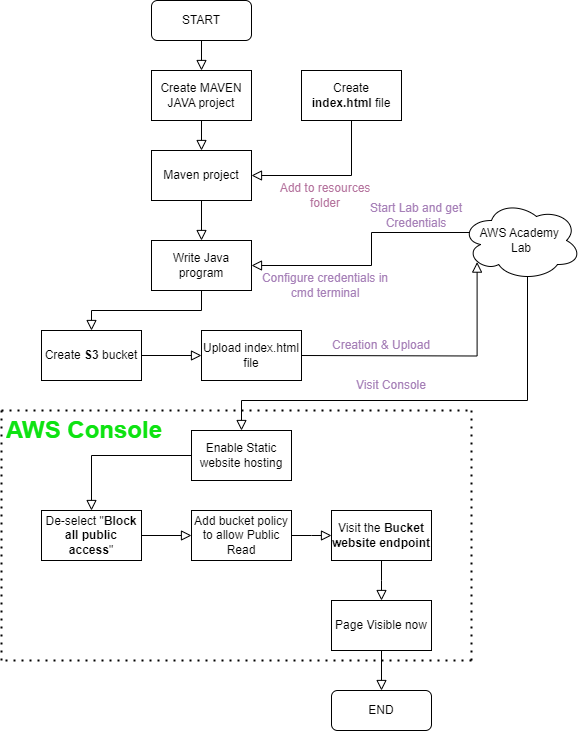

The diagram above was exported from draw.io. Its source (the exported page's mxGraphModel, read from the mxfile embedded in the PNG):
<mxGraphModel dx="1434" dy="788" grid="1" gridSize="10" guides="1" tooltips="1" connect="1" arrows="1" fold="1" page="1" pageScale="1" pageWidth="827" pageHeight="1169" math="0" shadow="0">
  <root>
    <mxCell id="WIyWlLk6GJQsqaUBKTNV-0" />
    <mxCell id="WIyWlLk6GJQsqaUBKTNV-1" parent="WIyWlLk6GJQsqaUBKTNV-0" />
    <mxCell id="WIyWlLk6GJQsqaUBKTNV-2" value="" style="rounded=0;html=1;jettySize=auto;orthogonalLoop=1;fontSize=11;endArrow=block;endFill=0;endSize=8;strokeWidth=1;shadow=0;labelBackgroundColor=none;edgeStyle=orthogonalEdgeStyle;" parent="WIyWlLk6GJQsqaUBKTNV-1" source="WIyWlLk6GJQsqaUBKTNV-3" edge="1">
      <mxGeometry relative="1" as="geometry">
        <mxPoint x="400" y="150" as="targetPoint" />
      </mxGeometry>
    </mxCell>
    <mxCell id="WIyWlLk6GJQsqaUBKTNV-3" value="START" style="rounded=1;whiteSpace=wrap;html=1;fontSize=12;glass=0;strokeWidth=1;shadow=0;labelBackgroundColor=default;" parent="WIyWlLk6GJQsqaUBKTNV-1" vertex="1">
      <mxGeometry x="350" y="80" width="100" height="40" as="geometry" />
    </mxCell>
    <mxCell id="2mUQvZUu-cj1WCtb6_Uw-1" value="Create &lt;b&gt;index.html &lt;/b&gt;file" style="rounded=0;whiteSpace=wrap;html=1;" parent="WIyWlLk6GJQsqaUBKTNV-1" vertex="1">
      <mxGeometry x="500" y="150" width="100" height="50" as="geometry" />
    </mxCell>
    <mxCell id="2mUQvZUu-cj1WCtb6_Uw-2" value="Write Java program" style="rounded=0;whiteSpace=wrap;html=1;" parent="WIyWlLk6GJQsqaUBKTNV-1" vertex="1">
      <mxGeometry x="350" y="320" width="100" height="50" as="geometry" />
    </mxCell>
    <mxCell id="2mUQvZUu-cj1WCtb6_Uw-3" value="" style="rounded=0;html=1;jettySize=auto;orthogonalLoop=1;fontSize=11;endArrow=block;endFill=0;endSize=8;strokeWidth=1;shadow=0;labelBackgroundColor=none;edgeStyle=orthogonalEdgeStyle;entryX=0.5;entryY=0;entryDx=0;entryDy=0;exitX=0.5;exitY=1;exitDx=0;exitDy=0;" parent="WIyWlLk6GJQsqaUBKTNV-1" source="2mUQvZUu-cj1WCtb6_Uw-7" target="2mUQvZUu-cj1WCtb6_Uw-2" edge="1">
      <mxGeometry relative="1" as="geometry">
        <mxPoint x="400" y="200" as="sourcePoint" />
        <mxPoint x="410" y="160" as="targetPoint" />
      </mxGeometry>
    </mxCell>
    <mxCell id="2mUQvZUu-cj1WCtb6_Uw-5" value="" style="rounded=0;html=1;jettySize=auto;orthogonalLoop=1;fontSize=11;endArrow=block;endFill=0;endSize=8;strokeWidth=1;shadow=0;labelBackgroundColor=none;edgeStyle=orthogonalEdgeStyle;exitX=0.5;exitY=1;exitDx=0;exitDy=0;entryX=1;entryY=0.5;entryDx=0;entryDy=0;" parent="WIyWlLk6GJQsqaUBKTNV-1" source="2mUQvZUu-cj1WCtb6_Uw-1" target="2mUQvZUu-cj1WCtb6_Uw-7" edge="1">
      <mxGeometry relative="1" as="geometry">
        <mxPoint x="410" y="210" as="sourcePoint" />
        <mxPoint x="460" y="290" as="targetPoint" />
      </mxGeometry>
    </mxCell>
    <mxCell id="2mUQvZUu-cj1WCtb6_Uw-0" value="Create MAVEN JAVA project" style="rounded=0;whiteSpace=wrap;html=1;" parent="WIyWlLk6GJQsqaUBKTNV-1" vertex="1">
      <mxGeometry x="350" y="150" width="100" height="50" as="geometry" />
    </mxCell>
    <mxCell id="2mUQvZUu-cj1WCtb6_Uw-7" value="Maven project" style="rounded=0;whiteSpace=wrap;html=1;" parent="WIyWlLk6GJQsqaUBKTNV-1" vertex="1">
      <mxGeometry x="350" y="230" width="100" height="50" as="geometry" />
    </mxCell>
    <mxCell id="2mUQvZUu-cj1WCtb6_Uw-8" value="" style="rounded=0;html=1;jettySize=auto;orthogonalLoop=1;fontSize=11;endArrow=block;endFill=0;endSize=8;strokeWidth=1;shadow=0;labelBackgroundColor=none;edgeStyle=orthogonalEdgeStyle;exitX=0.5;exitY=1;exitDx=0;exitDy=0;" parent="WIyWlLk6GJQsqaUBKTNV-1" source="2mUQvZUu-cj1WCtb6_Uw-0" edge="1">
      <mxGeometry relative="1" as="geometry">
        <mxPoint x="410" y="290" as="sourcePoint" />
        <mxPoint x="400" y="230" as="targetPoint" />
      </mxGeometry>
    </mxCell>
    <mxCell id="2mUQvZUu-cj1WCtb6_Uw-9" value="Add to resources folder" style="text;html=1;strokeColor=none;fillColor=none;align=center;verticalAlign=middle;whiteSpace=wrap;rounded=0;fontColor=#B5739D;" parent="WIyWlLk6GJQsqaUBKTNV-1" vertex="1">
      <mxGeometry x="464" y="260" width="120" height="30" as="geometry" />
    </mxCell>
    <mxCell id="2mUQvZUu-cj1WCtb6_Uw-10" value="Create &lt;b&gt;S3 &lt;/b&gt;bucket" style="rounded=0;whiteSpace=wrap;html=1;" parent="WIyWlLk6GJQsqaUBKTNV-1" vertex="1">
      <mxGeometry x="240" y="410" width="100" height="50" as="geometry" />
    </mxCell>
    <mxCell id="2mUQvZUu-cj1WCtb6_Uw-11" value="" style="rounded=0;html=1;jettySize=auto;orthogonalLoop=1;fontSize=11;endArrow=block;endFill=0;endSize=8;strokeWidth=1;shadow=0;labelBackgroundColor=none;edgeStyle=orthogonalEdgeStyle;entryX=0.5;entryY=0;entryDx=0;entryDy=0;exitX=0.5;exitY=1;exitDx=0;exitDy=0;" parent="WIyWlLk6GJQsqaUBKTNV-1" source="2mUQvZUu-cj1WCtb6_Uw-2" target="2mUQvZUu-cj1WCtb6_Uw-10" edge="1">
      <mxGeometry relative="1" as="geometry">
        <mxPoint x="410" y="290" as="sourcePoint" />
        <mxPoint x="410" y="330" as="targetPoint" />
      </mxGeometry>
    </mxCell>
    <mxCell id="2mUQvZUu-cj1WCtb6_Uw-12" value="Upload index.html file" style="rounded=0;whiteSpace=wrap;html=1;" parent="WIyWlLk6GJQsqaUBKTNV-1" vertex="1">
      <mxGeometry x="400" y="410" width="100" height="50" as="geometry" />
    </mxCell>
    <mxCell id="2mUQvZUu-cj1WCtb6_Uw-13" value="" style="rounded=0;html=1;jettySize=auto;orthogonalLoop=1;fontSize=11;endArrow=block;endFill=0;endSize=8;strokeWidth=1;shadow=0;labelBackgroundColor=none;edgeStyle=orthogonalEdgeStyle;entryX=0;entryY=0.5;entryDx=0;entryDy=0;exitX=1;exitY=0.5;exitDx=0;exitDy=0;" parent="WIyWlLk6GJQsqaUBKTNV-1" source="2mUQvZUu-cj1WCtb6_Uw-10" target="2mUQvZUu-cj1WCtb6_Uw-12" edge="1">
      <mxGeometry relative="1" as="geometry">
        <mxPoint x="410" y="290" as="sourcePoint" />
        <mxPoint x="410" y="330" as="targetPoint" />
      </mxGeometry>
    </mxCell>
    <mxCell id="2mUQvZUu-cj1WCtb6_Uw-14" value="AWS Academy&amp;nbsp;&lt;br&gt;Lab" style="ellipse;shape=cloud;whiteSpace=wrap;html=1;" parent="WIyWlLk6GJQsqaUBKTNV-1" vertex="1">
      <mxGeometry x="660" y="280" width="120" height="80" as="geometry" />
    </mxCell>
    <mxCell id="2mUQvZUu-cj1WCtb6_Uw-16" value="" style="rounded=0;html=1;jettySize=auto;orthogonalLoop=1;fontSize=11;endArrow=block;endFill=0;endSize=8;strokeWidth=1;shadow=0;labelBackgroundColor=none;edgeStyle=orthogonalEdgeStyle;entryX=0.13;entryY=0.77;entryDx=0;entryDy=0;entryPerimeter=0;" parent="WIyWlLk6GJQsqaUBKTNV-1" target="2mUQvZUu-cj1WCtb6_Uw-14" edge="1">
      <mxGeometry relative="1" as="geometry">
        <mxPoint x="500" y="435" as="sourcePoint" />
        <mxPoint x="410" y="445" as="targetPoint" />
      </mxGeometry>
    </mxCell>
    <mxCell id="2mUQvZUu-cj1WCtb6_Uw-17" value="" style="rounded=0;html=1;jettySize=auto;orthogonalLoop=1;fontSize=11;endArrow=block;endFill=0;endSize=8;strokeWidth=1;shadow=0;labelBackgroundColor=none;edgeStyle=orthogonalEdgeStyle;entryX=1;entryY=0.5;entryDx=0;entryDy=0;exitX=0.07;exitY=0.4;exitDx=0;exitDy=0;exitPerimeter=0;" parent="WIyWlLk6GJQsqaUBKTNV-1" source="2mUQvZUu-cj1WCtb6_Uw-14" target="2mUQvZUu-cj1WCtb6_Uw-2" edge="1">
      <mxGeometry relative="1" as="geometry">
        <mxPoint x="510" y="445" as="sourcePoint" />
        <mxPoint x="756" y="209" as="targetPoint" />
        <Array as="points">
          <mxPoint x="570" y="312" />
          <mxPoint x="570" y="345" />
        </Array>
      </mxGeometry>
    </mxCell>
    <mxCell id="2mUQvZUu-cj1WCtb6_Uw-23" value="Enable Static website hosting" style="rounded=0;whiteSpace=wrap;html=1;" parent="WIyWlLk6GJQsqaUBKTNV-1" vertex="1">
      <mxGeometry x="390" y="510" width="100" height="50" as="geometry" />
    </mxCell>
    <mxCell id="2mUQvZUu-cj1WCtb6_Uw-24" value="" style="rounded=0;html=1;jettySize=auto;orthogonalLoop=1;fontSize=11;endArrow=block;endFill=0;endSize=8;strokeWidth=1;shadow=0;labelBackgroundColor=none;edgeStyle=orthogonalEdgeStyle;entryX=0.5;entryY=0;entryDx=0;entryDy=0;exitX=0.55;exitY=0.95;exitDx=0;exitDy=0;exitPerimeter=0;" parent="WIyWlLk6GJQsqaUBKTNV-1" source="2mUQvZUu-cj1WCtb6_Uw-14" target="2mUQvZUu-cj1WCtb6_Uw-23" edge="1">
      <mxGeometry relative="1" as="geometry">
        <mxPoint x="668" y="470" as="sourcePoint" />
        <mxPoint x="450" y="503" as="targetPoint" />
        <Array as="points">
          <mxPoint x="726" y="480" />
          <mxPoint x="440" y="480" />
        </Array>
      </mxGeometry>
    </mxCell>
    <mxCell id="2mUQvZUu-cj1WCtb6_Uw-25" value="De-select &quot;&lt;b&gt;Block all public access&lt;/b&gt;&quot;" style="rounded=0;whiteSpace=wrap;html=1;" parent="WIyWlLk6GJQsqaUBKTNV-1" vertex="1">
      <mxGeometry x="240" y="590" width="100" height="50" as="geometry" />
    </mxCell>
    <mxCell id="2mUQvZUu-cj1WCtb6_Uw-26" value="Add bucket policy to allow Public Read" style="rounded=0;whiteSpace=wrap;html=1;" parent="WIyWlLk6GJQsqaUBKTNV-1" vertex="1">
      <mxGeometry x="390" y="590" width="100" height="50" as="geometry" />
    </mxCell>
    <mxCell id="2mUQvZUu-cj1WCtb6_Uw-27" value="Visit the&amp;nbsp;&lt;b&gt;Bucket website endpoint&lt;/b&gt;" style="rounded=0;whiteSpace=wrap;html=1;" parent="WIyWlLk6GJQsqaUBKTNV-1" vertex="1">
      <mxGeometry x="530" y="590" width="100" height="50" as="geometry" />
    </mxCell>
    <mxCell id="2mUQvZUu-cj1WCtb6_Uw-28" value="" style="rounded=0;html=1;jettySize=auto;orthogonalLoop=1;fontSize=11;endArrow=block;endFill=0;endSize=8;strokeWidth=1;shadow=0;labelBackgroundColor=none;edgeStyle=orthogonalEdgeStyle;entryX=0.5;entryY=0;entryDx=0;entryDy=0;exitX=0;exitY=0.5;exitDx=0;exitDy=0;" parent="WIyWlLk6GJQsqaUBKTNV-1" source="2mUQvZUu-cj1WCtb6_Uw-23" target="2mUQvZUu-cj1WCtb6_Uw-25" edge="1">
      <mxGeometry relative="1" as="geometry">
        <mxPoint x="390" y="530" as="sourcePoint" />
        <mxPoint x="280" y="570" as="targetPoint" />
      </mxGeometry>
    </mxCell>
    <mxCell id="2mUQvZUu-cj1WCtb6_Uw-29" value="" style="rounded=0;html=1;jettySize=auto;orthogonalLoop=1;fontSize=11;endArrow=block;endFill=0;endSize=8;strokeWidth=1;shadow=0;labelBackgroundColor=none;edgeStyle=orthogonalEdgeStyle;entryX=0;entryY=0.5;entryDx=0;entryDy=0;exitX=1;exitY=0.5;exitDx=0;exitDy=0;" parent="WIyWlLk6GJQsqaUBKTNV-1" source="2mUQvZUu-cj1WCtb6_Uw-25" target="2mUQvZUu-cj1WCtb6_Uw-26" edge="1">
      <mxGeometry relative="1" as="geometry">
        <mxPoint x="400" y="545" as="sourcePoint" />
        <mxPoint x="300" y="600" as="targetPoint" />
      </mxGeometry>
    </mxCell>
    <mxCell id="2mUQvZUu-cj1WCtb6_Uw-30" value="Page Visible now" style="rounded=0;whiteSpace=wrap;html=1;" parent="WIyWlLk6GJQsqaUBKTNV-1" vertex="1">
      <mxGeometry x="530" y="680" width="100" height="50" as="geometry" />
    </mxCell>
    <mxCell id="2mUQvZUu-cj1WCtb6_Uw-31" value="END" style="rounded=1;whiteSpace=wrap;html=1;fontSize=12;glass=0;strokeWidth=1;shadow=0;" parent="WIyWlLk6GJQsqaUBKTNV-1" vertex="1">
      <mxGeometry x="530" y="770" width="100" height="40" as="geometry" />
    </mxCell>
    <mxCell id="2mUQvZUu-cj1WCtb6_Uw-32" value="" style="rounded=0;html=1;jettySize=auto;orthogonalLoop=1;fontSize=11;endArrow=block;endFill=0;endSize=8;strokeWidth=1;shadow=0;labelBackgroundColor=none;edgeStyle=orthogonalEdgeStyle;entryX=0.5;entryY=0;entryDx=0;entryDy=0;exitX=0.5;exitY=1;exitDx=0;exitDy=0;" parent="WIyWlLk6GJQsqaUBKTNV-1" source="2mUQvZUu-cj1WCtb6_Uw-30" target="2mUQvZUu-cj1WCtb6_Uw-31" edge="1">
      <mxGeometry relative="1" as="geometry">
        <mxPoint x="600" y="750" as="sourcePoint" />
        <mxPoint x="410" y="330" as="targetPoint" />
      </mxGeometry>
    </mxCell>
    <mxCell id="2mUQvZUu-cj1WCtb6_Uw-33" value="" style="rounded=0;html=1;jettySize=auto;orthogonalLoop=1;fontSize=11;endArrow=block;endFill=0;endSize=8;strokeWidth=1;shadow=0;labelBackgroundColor=none;edgeStyle=orthogonalEdgeStyle;exitX=0.5;exitY=1;exitDx=0;exitDy=0;" parent="WIyWlLk6GJQsqaUBKTNV-1" source="2mUQvZUu-cj1WCtb6_Uw-27" edge="1">
      <mxGeometry relative="1" as="geometry">
        <mxPoint x="590" y="740" as="sourcePoint" />
        <mxPoint x="580" y="680" as="targetPoint" />
      </mxGeometry>
    </mxCell>
    <mxCell id="2mUQvZUu-cj1WCtb6_Uw-34" value="" style="rounded=0;html=1;jettySize=auto;orthogonalLoop=1;fontSize=11;endArrow=block;endFill=0;endSize=8;strokeWidth=1;shadow=0;labelBackgroundColor=none;edgeStyle=orthogonalEdgeStyle;exitX=1;exitY=0.5;exitDx=0;exitDy=0;" parent="WIyWlLk6GJQsqaUBKTNV-1" source="2mUQvZUu-cj1WCtb6_Uw-26" edge="1">
      <mxGeometry relative="1" as="geometry">
        <mxPoint x="600" y="750" as="sourcePoint" />
        <mxPoint x="530" y="615" as="targetPoint" />
      </mxGeometry>
    </mxCell>
    <mxCell id="2mUQvZUu-cj1WCtb6_Uw-36" value="" style="endArrow=none;dashed=1;html=1;dashPattern=1 3;strokeWidth=2;rounded=0;" parent="WIyWlLk6GJQsqaUBKTNV-1" edge="1">
      <mxGeometry width="50" height="50" relative="1" as="geometry">
        <mxPoint x="200" y="740" as="sourcePoint" />
        <mxPoint x="200" y="490" as="targetPoint" />
      </mxGeometry>
    </mxCell>
    <mxCell id="2mUQvZUu-cj1WCtb6_Uw-37" value="" style="endArrow=none;dashed=1;html=1;dashPattern=1 3;strokeWidth=2;rounded=0;" parent="WIyWlLk6GJQsqaUBKTNV-1" edge="1">
      <mxGeometry width="50" height="50" relative="1" as="geometry">
        <mxPoint x="200" y="490" as="sourcePoint" />
        <mxPoint x="670" y="490" as="targetPoint" />
      </mxGeometry>
    </mxCell>
    <mxCell id="2mUQvZUu-cj1WCtb6_Uw-38" value="" style="endArrow=none;dashed=1;html=1;dashPattern=1 3;strokeWidth=2;rounded=0;" parent="WIyWlLk6GJQsqaUBKTNV-1" edge="1">
      <mxGeometry width="50" height="50" relative="1" as="geometry">
        <mxPoint x="670" y="740" as="sourcePoint" />
        <mxPoint x="670" y="490" as="targetPoint" />
      </mxGeometry>
    </mxCell>
    <mxCell id="2mUQvZUu-cj1WCtb6_Uw-39" value="" style="endArrow=none;dashed=1;html=1;dashPattern=1 3;strokeWidth=2;rounded=0;" parent="WIyWlLk6GJQsqaUBKTNV-1" edge="1">
      <mxGeometry width="50" height="50" relative="1" as="geometry">
        <mxPoint x="670" y="740" as="sourcePoint" />
        <mxPoint x="200" y="740" as="targetPoint" />
      </mxGeometry>
    </mxCell>
    <mxCell id="2mUQvZUu-cj1WCtb6_Uw-40" value="&lt;h1&gt;&lt;font&gt;AWS Console&lt;/font&gt;&lt;/h1&gt;" style="text;html=1;strokeColor=none;fillColor=none;spacing=5;spacingTop=-20;whiteSpace=wrap;overflow=hidden;rounded=0;fontColor=#0de311;" parent="WIyWlLk6GJQsqaUBKTNV-1" vertex="1">
      <mxGeometry x="200" y="490" width="170" height="40" as="geometry" />
    </mxCell>
    <mxCell id="2mUQvZUu-cj1WCtb6_Uw-41" value="Creation &amp;amp; Upload" style="text;html=1;strokeColor=none;fillColor=none;align=center;verticalAlign=middle;whiteSpace=wrap;rounded=0;fontColor=#A680B8;" parent="WIyWlLk6GJQsqaUBKTNV-1" vertex="1">
      <mxGeometry x="515" y="410" width="130" height="30" as="geometry" />
    </mxCell>
    <mxCell id="2mUQvZUu-cj1WCtb6_Uw-42" value="Visit Console" style="text;html=1;strokeColor=none;fillColor=none;align=center;verticalAlign=middle;whiteSpace=wrap;rounded=0;fontColor=#A680B8;" parent="WIyWlLk6GJQsqaUBKTNV-1" vertex="1">
      <mxGeometry x="525" y="450" width="130" height="30" as="geometry" />
    </mxCell>
    <mxCell id="2mUQvZUu-cj1WCtb6_Uw-43" value="Start Lab and get Credentials" style="text;html=1;strokeColor=none;fillColor=none;align=center;verticalAlign=middle;whiteSpace=wrap;rounded=0;fontColor=#A680B8;" parent="WIyWlLk6GJQsqaUBKTNV-1" vertex="1">
      <mxGeometry x="550" y="280" width="130" height="30" as="geometry" />
    </mxCell>
    <mxCell id="D_lg0WJuUpSJRR5u3PbF-0" value="Configure credentials in cmd terminal" style="text;html=1;strokeColor=none;fillColor=none;align=center;verticalAlign=middle;whiteSpace=wrap;rounded=0;fontColor=#A680B8;" parent="WIyWlLk6GJQsqaUBKTNV-1" vertex="1">
      <mxGeometry x="459" y="350" width="130" height="30" as="geometry" />
    </mxCell>
  </root>
</mxGraphModel>